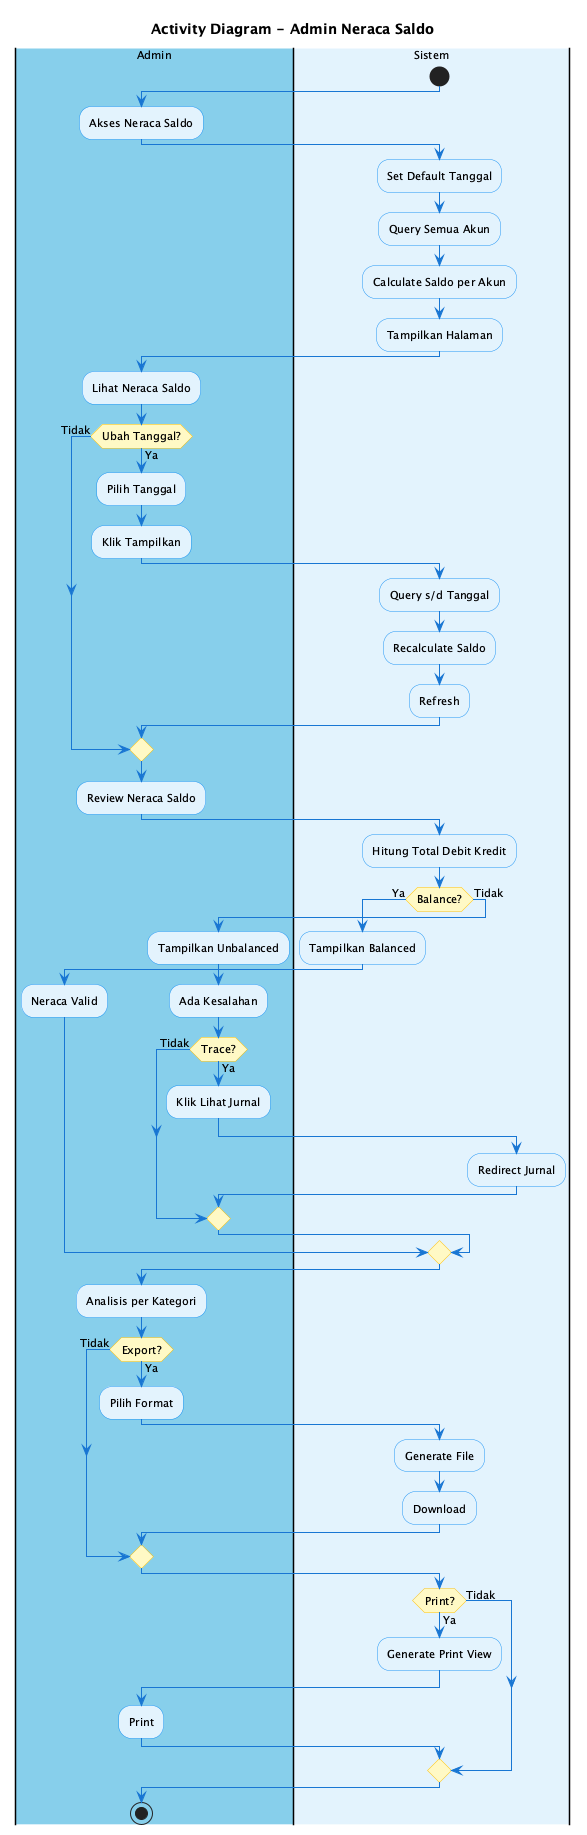

The diagram above was rendered by PlantUML. Its source (embedded in the PNG):
@startuml Activity Diagram - Admin Neraca Saldo
skinparam backgroundColor #FEFEFE
skinparam ActivityBackgroundColor #E3F2FD
skinparam ActivityBorderColor #2196F3
skinparam ActivityDiamondBackgroundColor #FFF9C4
skinparam ActivityDiamondBorderColor #FFC107
skinparam ArrowColor #1976D2
skinparam defaultFontSize 11

title Activity Diagram - Admin Neraca Saldo

|#87CEEB|Admin|
|#E3F2FD|Sistem|

start

|Admin|
:Akses Neraca Saldo;

|Sistem|
:Set Default Tanggal;
:Query Semua Akun;
:Calculate Saldo per Akun;
:Tampilkan Halaman;

|Admin|
:Lihat Neraca Saldo;

if (Ubah Tanggal?) then (Ya)
  :Pilih Tanggal;
  :Klik Tampilkan;
  
  |Sistem|
  :Query s/d Tanggal;
  :Recalculate Saldo;
  :Refresh;
else (Tidak)
endif

|Admin|
:Review Neraca Saldo;

|Sistem|
:Hitung Total Debit Kredit;

if (Balance?) then (Ya)
  :Tampilkan Balanced;
  
  |Admin|
  :Neraca Valid;
else (Tidak)
  :Tampilkan Unbalanced;
  
  |Admin|
  :Ada Kesalahan;
  
  if (Trace?) then (Ya)
    :Klik Lihat Jurnal;
    
    |Sistem|
    :Redirect Jurnal;
  else (Tidak)
  endif
endif

|Admin|
:Analisis per Kategori;

if (Export?) then (Ya)
  :Pilih Format;
  
  |Sistem|
  :Generate File;
  :Download;
else (Tidak)
endif

if (Print?) then (Ya)
  |Sistem|
  :Generate Print View;
  
  |Admin|
  :Print;
else (Tidak)
endif

stop

@enduml